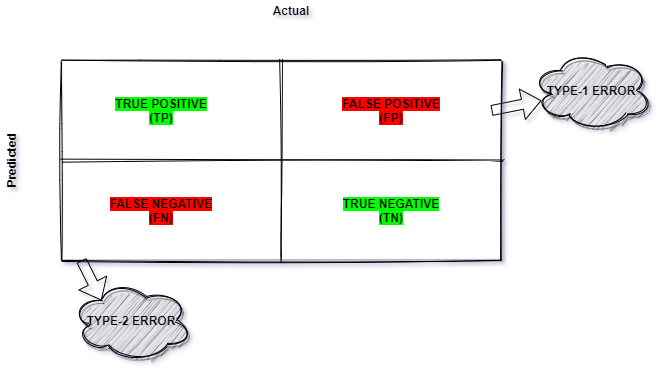

The diagram above was exported from draw.io. Its source (the exported page's mxGraphModel, read from the mxfile embedded in the PNG):
<mxGraphModel dx="898" dy="516" grid="1" gridSize="10" guides="1" tooltips="1" connect="1" arrows="1" fold="1" page="1" pageScale="1" pageWidth="1654" pageHeight="1169" background="none" math="0" shadow="1">
  <root>
    <mxCell id="0" />
    <mxCell id="1" parent="0" />
    <mxCell id="t64M8P1uttBzdvoBlFdG-1" value="" style="rounded=0;whiteSpace=wrap;html=1;sketch=1;" vertex="1" parent="1">
      <mxGeometry x="320" y="120" width="440" height="200" as="geometry" />
    </mxCell>
    <mxCell id="t64M8P1uttBzdvoBlFdG-2" value="" style="endArrow=none;html=1;entryX=0.5;entryY=0;entryDx=0;entryDy=0;exitX=0.5;exitY=1;exitDx=0;exitDy=0;sketch=1;curved=1;" edge="1" parent="1" source="t64M8P1uttBzdvoBlFdG-1" target="t64M8P1uttBzdvoBlFdG-1">
      <mxGeometry width="50" height="50" relative="1" as="geometry">
        <mxPoint x="515" y="190" as="sourcePoint" />
        <mxPoint x="565" y="140" as="targetPoint" />
      </mxGeometry>
    </mxCell>
    <mxCell id="t64M8P1uttBzdvoBlFdG-3" value="" style="endArrow=none;html=1;exitX=1;exitY=0.5;exitDx=0;exitDy=0;entryX=0;entryY=0.5;entryDx=0;entryDy=0;sketch=1;curved=1;" edge="1" parent="1" source="t64M8P1uttBzdvoBlFdG-1" target="t64M8P1uttBzdvoBlFdG-1">
      <mxGeometry width="50" height="50" relative="1" as="geometry">
        <mxPoint x="530" y="245" as="sourcePoint" />
        <mxPoint x="580" y="195" as="targetPoint" />
      </mxGeometry>
    </mxCell>
    <mxCell id="t64M8P1uttBzdvoBlFdG-4" value="&lt;span style=&quot;background-color: rgb(0 , 255 , 0)&quot;&gt;&lt;b&gt;TRUE POSITIVE&lt;br&gt;(TP)&lt;br&gt;&lt;/b&gt;&lt;/span&gt;" style="text;html=1;strokeColor=none;fillColor=none;align=center;verticalAlign=middle;whiteSpace=wrap;rounded=0;sketch=1;" vertex="1" parent="1">
      <mxGeometry x="350" y="150" width="140" height="40" as="geometry" />
    </mxCell>
    <mxCell id="t64M8P1uttBzdvoBlFdG-5" value="&lt;span style=&quot;background-color: rgb(255 , 0 , 0)&quot;&gt;&lt;b&gt;FALSE POSITIVE&lt;br&gt;(FP)&lt;br&gt;&lt;/b&gt;&lt;/span&gt;" style="text;html=1;strokeColor=none;fillColor=none;align=center;verticalAlign=middle;whiteSpace=wrap;rounded=0;sketch=1;" vertex="1" parent="1">
      <mxGeometry x="580" y="150" width="140" height="40" as="geometry" />
    </mxCell>
    <mxCell id="t64M8P1uttBzdvoBlFdG-6" value="&lt;span style=&quot;background-color: rgb(255 , 0 , 0)&quot;&gt;&lt;b&gt;FALSE NEGATIVE&lt;br&gt;(FN)&lt;br&gt;&lt;/b&gt;&lt;/span&gt;" style="text;html=1;strokeColor=none;fillColor=none;align=center;verticalAlign=middle;whiteSpace=wrap;rounded=0;sketch=1;" vertex="1" parent="1">
      <mxGeometry x="350" y="250" width="140" height="40" as="geometry" />
    </mxCell>
    <mxCell id="t64M8P1uttBzdvoBlFdG-7" value="&lt;span style=&quot;background-color: rgb(0 , 255 , 0)&quot;&gt;&lt;b&gt;TRUE NEGATIVE&lt;br&gt;(TN)&lt;br&gt;&lt;/b&gt;&lt;/span&gt;" style="text;html=1;strokeColor=none;fillColor=none;align=center;verticalAlign=middle;whiteSpace=wrap;rounded=0;sketch=1;" vertex="1" parent="1">
      <mxGeometry x="580" y="250" width="140" height="40" as="geometry" />
    </mxCell>
    <mxCell id="t64M8P1uttBzdvoBlFdG-8" value="" style="shape=flexArrow;endArrow=classic;html=1;curved=1;" edge="1" parent="1">
      <mxGeometry width="50" height="50" relative="1" as="geometry">
        <mxPoint x="750" y="170" as="sourcePoint" />
        <mxPoint x="800" y="160" as="targetPoint" />
      </mxGeometry>
    </mxCell>
    <mxCell id="t64M8P1uttBzdvoBlFdG-10" value="" style="shape=flexArrow;endArrow=classic;html=1;curved=1;" edge="1" parent="1">
      <mxGeometry width="50" height="50" relative="1" as="geometry">
        <mxPoint x="340" y="320" as="sourcePoint" />
        <mxPoint x="360" y="360" as="targetPoint" />
      </mxGeometry>
    </mxCell>
    <mxCell id="t64M8P1uttBzdvoBlFdG-12" value="&lt;span&gt;&lt;b&gt;TYPE-2 ERROR&lt;/b&gt;&lt;/span&gt;" style="ellipse;shape=cloud;whiteSpace=wrap;html=1;rounded=0;sketch=1;shadow=1;fillColor=#E6E6E6;" vertex="1" parent="1">
      <mxGeometry x="330" y="340" width="120" height="80" as="geometry" />
    </mxCell>
    <mxCell id="t64M8P1uttBzdvoBlFdG-13" value="&lt;span&gt;&lt;b&gt;TYPE-1 ERROR&lt;/b&gt;&lt;/span&gt;" style="ellipse;shape=cloud;whiteSpace=wrap;html=1;rounded=0;sketch=1;shadow=1;fillColor=#E6E6E6;" vertex="1" parent="1">
      <mxGeometry x="790" y="110" width="120" height="80" as="geometry" />
    </mxCell>
    <mxCell id="t64M8P1uttBzdvoBlFdG-14" value="&lt;b&gt;Predicted&lt;/b&gt;" style="text;html=1;strokeColor=none;fillColor=none;align=center;verticalAlign=middle;whiteSpace=wrap;rounded=0;shadow=1;sketch=1;rotation=-90;" vertex="1" parent="1">
      <mxGeometry x="230" y="210" width="80" height="20" as="geometry" />
    </mxCell>
    <mxCell id="t64M8P1uttBzdvoBlFdG-15" value="&lt;b&gt;Actual&lt;/b&gt;" style="text;html=1;strokeColor=none;fillColor=none;align=center;verticalAlign=middle;whiteSpace=wrap;rounded=0;shadow=1;sketch=1;rotation=0;" vertex="1" parent="1">
      <mxGeometry x="510" y="60" width="80" height="20" as="geometry" />
    </mxCell>
  </root>
</mxGraphModel>